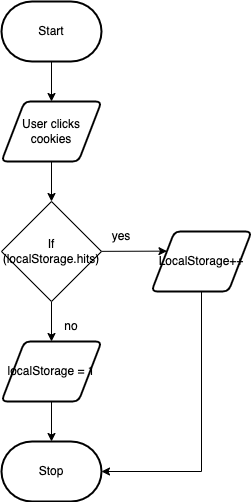

The diagram above was exported from draw.io. Its source (the exported page's mxGraphModel, read from the mxfile embedded in the PNG):
<mxGraphModel dx="633" dy="601" grid="1" gridSize="10" guides="1" tooltips="1" connect="1" arrows="1" fold="1" page="1" pageScale="1" pageWidth="850" pageHeight="1100" math="0" shadow="0">
  <root>
    <mxCell id="0" />
    <mxCell id="1" parent="0" />
    <mxCell id="7" style="edgeStyle=none;html=1;" parent="1" source="2" target="3" edge="1">
      <mxGeometry relative="1" as="geometry" />
    </mxCell>
    <mxCell id="2" value="Start" style="strokeWidth=2;html=1;shape=mxgraph.flowchart.terminator;whiteSpace=wrap;" parent="1" vertex="1">
      <mxGeometry x="300" y="260" width="100" height="60" as="geometry" />
    </mxCell>
    <mxCell id="8" style="edgeStyle=none;html=1;" parent="1" source="3" edge="1">
      <mxGeometry relative="1" as="geometry">
        <mxPoint x="350" y="460" as="targetPoint" />
      </mxGeometry>
    </mxCell>
    <mxCell id="3" value="User clicks cookies" style="shape=parallelogram;html=1;strokeWidth=2;perimeter=parallelogramPerimeter;whiteSpace=wrap;rounded=1;arcSize=12;size=0.23;" parent="1" vertex="1">
      <mxGeometry x="300" y="360" width="100" height="60" as="geometry" />
    </mxCell>
    <mxCell id="9" style="edgeStyle=none;html=1;" parent="1" target="5" edge="1">
      <mxGeometry relative="1" as="geometry">
        <mxPoint x="350" y="560" as="sourcePoint" />
      </mxGeometry>
    </mxCell>
    <mxCell id="10" style="edgeStyle=none;html=1;" parent="1" source="5" target="6" edge="1">
      <mxGeometry relative="1" as="geometry" />
    </mxCell>
    <mxCell id="5" value="localStorage = 1" style="shape=parallelogram;html=1;strokeWidth=2;perimeter=parallelogramPerimeter;whiteSpace=wrap;rounded=1;arcSize=12;size=0.23;" parent="1" vertex="1">
      <mxGeometry x="300" y="600" width="100" height="60" as="geometry" />
    </mxCell>
    <mxCell id="6" value="Stop" style="strokeWidth=2;html=1;shape=mxgraph.flowchart.terminator;whiteSpace=wrap;" parent="1" vertex="1">
      <mxGeometry x="300" y="700" width="100" height="60" as="geometry" />
    </mxCell>
    <mxCell id="13" style="edgeStyle=none;html=1;entryX=0;entryY=0.25;entryDx=0;entryDy=0;" parent="1" source="11" target="12" edge="1">
      <mxGeometry relative="1" as="geometry" />
    </mxCell>
    <mxCell id="11" value="If (localStorage.hits)" style="rhombus;whiteSpace=wrap;html=1;" parent="1" vertex="1">
      <mxGeometry x="300" y="460" width="100" height="100" as="geometry" />
    </mxCell>
    <mxCell id="14" style="edgeStyle=none;html=1;rounded=0;" parent="1" source="12" target="6" edge="1">
      <mxGeometry relative="1" as="geometry">
        <Array as="points">
          <mxPoint x="500" y="730" />
        </Array>
      </mxGeometry>
    </mxCell>
    <mxCell id="12" value="LocalStorage++" style="shape=parallelogram;html=1;strokeWidth=2;perimeter=parallelogramPerimeter;whiteSpace=wrap;rounded=1;arcSize=12;size=0.23;" parent="1" vertex="1">
      <mxGeometry x="450" y="490" width="100" height="60" as="geometry" />
    </mxCell>
    <mxCell id="15" value="yes" style="text;html=1;strokeColor=none;fillColor=none;align=center;verticalAlign=middle;whiteSpace=wrap;rounded=0;" parent="1" vertex="1">
      <mxGeometry x="390" y="480" width="60" height="30" as="geometry" />
    </mxCell>
    <mxCell id="16" value="no" style="text;html=1;strokeColor=none;fillColor=none;align=center;verticalAlign=middle;whiteSpace=wrap;rounded=0;" parent="1" vertex="1">
      <mxGeometry x="340" y="570" width="60" height="30" as="geometry" />
    </mxCell>
  </root>
</mxGraphModel>